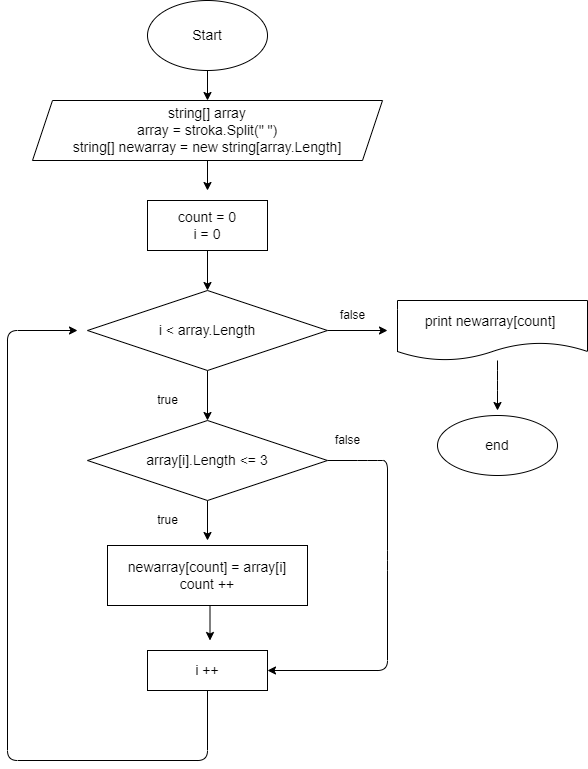

The diagram above was exported from draw.io. Its source (the exported page's mxGraphModel, read from the mxfile embedded in the PNG):
<mxGraphModel dx="886" dy="229" grid="1" gridSize="10" guides="1" tooltips="1" connect="1" arrows="1" fold="1" page="1" pageScale="1" pageWidth="827" pageHeight="1169" math="0" shadow="0">
  <root>
    <mxCell id="0" />
    <mxCell id="1" parent="0" />
    <mxCell id="11" style="edgeStyle=none;html=1;entryX=0.5;entryY=0;entryDx=0;entryDy=0;" parent="1" edge="1">
      <mxGeometry relative="1" as="geometry">
        <mxPoint x="320" y="200" as="sourcePoint" />
        <mxPoint x="320" y="230" as="targetPoint" />
      </mxGeometry>
    </mxCell>
    <mxCell id="4" style="edgeStyle=none;html=1;entryX=0.5;entryY=0;entryDx=0;entryDy=0;" parent="1" source="3" edge="1">
      <mxGeometry relative="1" as="geometry">
        <mxPoint x="320" y="140" as="targetPoint" />
      </mxGeometry>
    </mxCell>
    <mxCell id="3" value="&lt;font style=&quot;font-size: 14px;&quot;&gt;Start&lt;/font&gt;" style="ellipse;whiteSpace=wrap;html=1;" parent="1" vertex="1">
      <mxGeometry x="260" y="40" width="120" height="70" as="geometry" />
    </mxCell>
    <mxCell id="17" style="edgeStyle=none;html=1;" parent="1" source="8" edge="1">
      <mxGeometry relative="1" as="geometry">
        <mxPoint x="320" y="580" as="targetPoint" />
      </mxGeometry>
    </mxCell>
    <mxCell id="22" style="edgeStyle=none;html=1;entryX=1;entryY=0.5;entryDx=0;entryDy=0;exitX=1;exitY=0.5;exitDx=0;exitDy=0;" parent="1" source="8" target="14" edge="1">
      <mxGeometry relative="1" as="geometry">
        <Array as="points">
          <mxPoint x="480" y="500" />
          <mxPoint x="500" y="500" />
          <mxPoint x="500" y="600" />
          <mxPoint x="500" y="710" />
        </Array>
      </mxGeometry>
    </mxCell>
    <mxCell id="8" value="&lt;font style=&quot;font-size: 14px;&quot;&gt;array[i].&lt;/font&gt;&lt;span style=&quot;font-size: 14px;&quot;&gt;Length &amp;lt;= 3&lt;/span&gt;" style="rhombus;whiteSpace=wrap;html=1;" parent="1" vertex="1">
      <mxGeometry x="200" y="460" width="240" height="80" as="geometry" />
    </mxCell>
    <mxCell id="15" style="edgeStyle=none;html=1;entryX=0.5;entryY=0;entryDx=0;entryDy=0;" parent="1" target="12" edge="1">
      <mxGeometry relative="1" as="geometry">
        <mxPoint x="320" y="290" as="sourcePoint" />
      </mxGeometry>
    </mxCell>
    <mxCell id="16" style="edgeStyle=none;html=1;entryX=0.5;entryY=0;entryDx=0;entryDy=0;" parent="1" source="12" target="8" edge="1">
      <mxGeometry relative="1" as="geometry" />
    </mxCell>
    <mxCell id="25" style="edgeStyle=none;html=1;" parent="1" source="12" edge="1">
      <mxGeometry relative="1" as="geometry">
        <mxPoint x="500" y="370" as="targetPoint" />
      </mxGeometry>
    </mxCell>
    <mxCell id="12" value="&lt;font style=&quot;font-size: 14px;&quot;&gt;i &amp;lt; array.Length&lt;/font&gt;" style="rhombus;whiteSpace=wrap;html=1;" parent="1" vertex="1">
      <mxGeometry x="200" y="330" width="240" height="80" as="geometry" />
    </mxCell>
    <mxCell id="18" style="edgeStyle=none;html=1;" parent="1" edge="1">
      <mxGeometry relative="1" as="geometry">
        <mxPoint x="322.5" y="680" as="targetPoint" />
        <mxPoint x="322.5" y="640" as="sourcePoint" />
      </mxGeometry>
    </mxCell>
    <mxCell id="21" style="edgeStyle=none;html=1;" parent="1" source="14" edge="1">
      <mxGeometry relative="1" as="geometry">
        <mxPoint x="190" y="370" as="targetPoint" />
        <Array as="points">
          <mxPoint x="320" y="800" />
          <mxPoint x="120" y="800" />
          <mxPoint x="120" y="370" />
        </Array>
      </mxGeometry>
    </mxCell>
    <mxCell id="14" value="&lt;font style=&quot;font-size: 14px;&quot;&gt;i ++&lt;/font&gt;" style="rounded=0;whiteSpace=wrap;html=1;" parent="1" vertex="1">
      <mxGeometry x="260" y="690" width="120" height="40" as="geometry" />
    </mxCell>
    <mxCell id="19" value="true" style="text;html=1;align=center;verticalAlign=middle;resizable=0;points=[];autosize=1;strokeColor=none;fillColor=none;" parent="1" vertex="1">
      <mxGeometry x="260" y="425" width="40" height="30" as="geometry" />
    </mxCell>
    <mxCell id="20" value="true" style="text;html=1;align=center;verticalAlign=middle;resizable=0;points=[];autosize=1;strokeColor=none;fillColor=none;" parent="1" vertex="1">
      <mxGeometry x="260" y="545" width="40" height="30" as="geometry" />
    </mxCell>
    <mxCell id="23" value="false" style="text;html=1;align=center;verticalAlign=middle;resizable=0;points=[];autosize=1;strokeColor=none;fillColor=none;" parent="1" vertex="1">
      <mxGeometry x="435" y="465" width="50" height="30" as="geometry" />
    </mxCell>
    <mxCell id="32" style="edgeStyle=none;html=1;" parent="1" source="24" edge="1">
      <mxGeometry relative="1" as="geometry">
        <mxPoint x="610" y="450" as="targetPoint" />
        <Array as="points">
          <mxPoint x="610" y="400" />
          <mxPoint x="610" y="420" />
        </Array>
      </mxGeometry>
    </mxCell>
    <mxCell id="24" value="&lt;font style=&quot;font-size: 14px;&quot;&gt;print newarray[count]&amp;nbsp;&lt;/font&gt;" style="shape=document;whiteSpace=wrap;html=1;boundedLbl=1;" parent="1" vertex="1">
      <mxGeometry x="510" y="340" width="190" height="60" as="geometry" />
    </mxCell>
    <mxCell id="26" value="false" style="text;html=1;align=center;verticalAlign=middle;resizable=0;points=[];autosize=1;strokeColor=none;fillColor=none;" parent="1" vertex="1">
      <mxGeometry x="440" y="340" width="50" height="30" as="geometry" />
    </mxCell>
    <mxCell id="27" value="&lt;font style=&quot;font-size: 14px;&quot;&gt;end&lt;/font&gt;" style="ellipse;whiteSpace=wrap;html=1;" parent="1" vertex="1">
      <mxGeometry x="550" y="455" width="120" height="60" as="geometry" />
    </mxCell>
    <mxCell id="33" value="&lt;font style=&quot;font-size: 14px;&quot;&gt;string[] array&lt;br&gt;array = stroka.Split(&quot; &quot;)&lt;br&gt;string[] newarray = new string[array.Length]&lt;br&gt;&lt;/font&gt;" style="shape=parallelogram;perimeter=parallelogramPerimeter;whiteSpace=wrap;html=1;fixedSize=1;" parent="1" vertex="1">
      <mxGeometry x="145" y="140" width="350" height="60" as="geometry" />
    </mxCell>
    <mxCell id="34" value="&lt;font style=&quot;font-size: 14px;&quot;&gt;count = 0&lt;br&gt;i = 0&lt;/font&gt;" style="rounded=0;whiteSpace=wrap;html=1;fontSize=14;" parent="1" vertex="1">
      <mxGeometry x="260" y="240" width="120" height="50" as="geometry" />
    </mxCell>
    <mxCell id="35" value="newarray[count] = array[i]&lt;br&gt;count ++" style="rounded=0;whiteSpace=wrap;html=1;fontSize=14;" parent="1" vertex="1">
      <mxGeometry x="220" y="585" width="200" height="60" as="geometry" />
    </mxCell>
  </root>
</mxGraphModel>